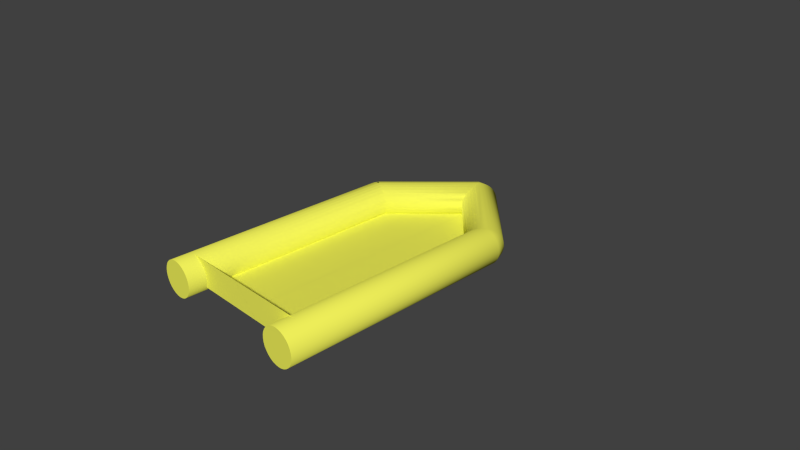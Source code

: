 # Source: dinghy.blend  (saved by Blender 2.76.11; exported with 4.5.12 LTS)
import bpy
from mathutils import Matrix  # noqa: F401  (used for matrix-valued properties, if any)

bpy.ops.wm.read_factory_settings(use_empty=True)
scene = bpy.context.scene
scene.name = 'Scene'

# ---- collections
col_collection_1 = bpy.data.collections.new('Collection 1'); scene.collection.children.link(col_collection_1)

# ---- materials (node trees are filled in below, after node groups)
mat_dinghymaterial = bpy.data.materials.new('DinghyMaterial')
mat_dinghymaterial.alpha_threshold = 0.0
mat_dinghymaterial.use_transparent_shadow = False
mat_dinghymaterial.diffuse_color = (0.85, 0.85, 0.1, 1.0)
mat_dinghymaterial.roughness = 0.5
mat_dinghymaterial.specular_intensity = 0.15

# ---- material node trees

# ---- world
world_world = bpy.data.worlds.new('World'); scene.world = world_world
world_world.color = (0.05088, 0.05088, 0.05088)
world_world.use_sun_shadow = False
world_world.sun_shadow_jitter_overblur = 0.0
world_world.cycles.sampling_method = 'NONE'
world_world.cycles.sample_map_resolution = 256

# ---- cameras
cam_camera = bpy.data.cameras.new('Camera')
cam_camera.clip_end = 100.0
cam_camera.lens = 35.0
cam_camera.sensor_width = 32.0
cam_camera.sensor_height = 18.0
cam_camera.ortho_scale = 7.314
cam_camera.dof.focus_distance = 0.0
cam_camera.dof.aperture_fstop = 128.0

# ---- meshes
me_plane_004 = bpy.data.meshes.new('Plane.004')
me_plane_004.from_pydata([(-1.0, -1.0, 0.0), (1.0, -1.0, 0.0), (-1.0, 0.5, 0.0), (0.0, -1.0, 0.0), (1.0, 0.5, 0.0), (0.0, 1.0, 0.0), (0.0, 0.5, 0.0)], [], [(5, 2, 6), (0, 3, 6, 2), (3, 1, 4, 6), (6, 4, 5)])
me_plane_004.materials.append(mat_dinghymaterial)
me_plane_004.use_remesh_preserve_volume = False
me_plane_004.use_remesh_preserve_attributes = False
me_plane_004.use_mirror_vertex_groups = False
me_plane_004.update()
me_cylinder_013 = bpy.data.meshes.new('Cylinder.013')
me_cylinder_013.from_pydata([(0.0, 1.0, 1.0), (0.0, 1.0, -1.0), (0.0, 1.0, -1.0), (0.0, 1.0, 1.0), (0.0, 1.0, 1.0), (0.1951, 0.9808, -0.931), (-0.1951, 0.9808, -1.0), (-0.1951, 0.9808, 1.0), (-9.537e-07, 1.0, 1.0), (0.1951, 0.9808, 0.9714), (8.583e-06, 1.0, 1.0), (0.1951, 0.9808, 0.9714), (0.0, 1.0, -1.0), (0.0, 0.9808, -1.069), (-0.3827, 0.9239, -1.0), (-0.3827, 0.9239, 1.0), (0.1951, 0.9808, 0.9714), (0.1951, 0.9808, -0.931), (5.657, 1.0, -1.0), (4.768e-07, 0.9239, -1.135), (5.657, 0.9808, -1.069), (-0.5556, 0.8315, -1.0), (-0.5556, 0.8315, 1.0), (-0.7071, 0.7071, 1.0), (0.198, 0.9799, 0.971), (0.3827, 0.9239, -0.8647), (5.576, 0.9808, -0.931), (5.657, 1.0, -1.0), (5.657, 0.9239, -1.135), (4.768e-07, 0.8315, -1.196), (5.795, 0.9808, -1.049), (-0.7071, 0.7071, -1.0), (-1.0, 9.537e-07, 1.0), (0.3827, 0.9239, 0.944), (0.3827, 0.9239, 0.944), (5.576, 0.9808, -0.931), (5.576, 0.9808, -0.931), (5.657, 1.0, -1.0), (5.927, 0.9239, -1.096), (5.657, 0.8315, -1.196), (0.0, 0.7071, -1.25), (5.657, 1.0, -1.0), (-0.8315, 0.5556, -1.0), (-0.8315, 0.5556, 1.0), (-0.9239, 0.3827, 1.0), (0.3827, 0.9239, 0.944), (0.3827, 0.9239, -0.8647), (5.575, 0.9799, -0.93), (14.71, 0.9808, 2.299), (5.657, 1.0, -1.0), (6.05, 0.8315, -1.139), (14.99, 0.9808, 2.201), (15.12, 0.9239, 2.154), (5.657, 0.7071, -1.25), (-4.768e-07, 0.5556, -1.294), (14.85, 1.0, 2.25), (-0.9239, 0.3827, -1.0), (-0.9808, 0.1951, 1.0), (0.3881, 0.921, 0.9432), (0.5556, 0.8315, -0.8036), (5.498, 0.9239, -0.8647), (5.498, 0.9239, -0.8647), (5.657, 1.0, -1.0), (6.157, 0.7071, -1.177), (15.24, 0.8315, 2.111), (5.657, 0.5556, -1.294), (-4.768e-07, 0.3827, -1.327), (-0.9808, 0.1951, -1.0), (-0.7071, -0.7071, 1.0), (-1.0, 7.749e-07, -1.0), (0.5556, 0.8315, 0.9186), (5.498, 0.9239, -0.8647), (5.496, 0.921, -0.8628), (14.58, 0.9239, 2.346), (6.245, 0.5556, -1.208), (15.35, 0.7071, 2.073), (15.44, 0.5556, 2.042), (5.657, 0.3827, -1.327), (4.768e-07, 0.1951, -1.347), (-0.9239, -0.3827, 1.0), (0.0, -1.788e-07, -1.354), (-0.9808, -0.1951, -1.0), (-0.9808, -0.1951, 1.0), (0.5556, 0.8315, 0.9186), (0.5556, 0.8315, -0.8036), (5.427, 0.8315, -0.8036), (5.427, 0.8315, -0.8036), (6.31, 0.3827, -1.231), (15.56, 3.289e-07, 2.0), (14.26, 0.5556, 2.458), (5.657, 0.1951, -1.347), (-0.8315, -0.5556, 1.0), (-0.3827, -0.9239, 1.0), (4.768e-07, -0.1951, -1.347), (5.657, -3.278e-07, -1.354), (-0.9239, -0.3827, -1.0), (0.5627, 0.8256, 0.9176), (0.7071, 0.7071, -0.75), (14.46, 0.8315, 2.389), (6.35, 0.1951, -1.245), (15.5, 0.3827, 2.019), (15.35, -0.7071, 2.073), (14.16, -0.1951, 2.495), (-0.7071, -0.7071, -1.0), (-0.8315, -0.5556, -1.0), (-0.5556, -0.8315, 1.0), (-0.1951, -0.9808, 1.0), (-4.768e-07, -0.3827, -1.327), (5.657, -0.1951, -1.347), (6.364, 1.788e-07, -1.25), (0.7071, 0.7071, 0.8964), (0.7071, 0.7071, 0.8964), (5.427, 0.8315, -0.8036), (5.424, 0.8256, -0.8011), (15.54, 0.1951, 2.005), (15.5, -0.3827, 2.019), (14.16, 0.1951, 2.495), (14.35, 0.7071, 2.427), (-4.768e-07, -0.5556, -1.294), (0.0, -0.7071, -1.25), (-0.5556, -0.8315, -1.0), (-0.3827, -0.9239, -1.0), (-0.1951, -0.9808, -1.0), (0.0, -1.0, 1.0), (1.24e-05, -1.0, 1.0), (0.0, -1.0, 1.0), (-9.537e-07, -1.0, 1.0), (5.657, -0.3827, -1.327), (6.35, -0.1951, -1.245), (0.7071, 0.7071, 0.8964), (0.7071, 0.7071, -0.75), (5.364, 0.7071, -0.75), (5.364, 0.7071, -0.75), (14.46, -0.8315, 2.389), (15.44, -0.5556, 2.042), (15.54, -0.1951, 2.005), (14.2, 0.3827, 2.481), (14.14, 1.283e-06, 2.5), (5.312, 0.5556, -0.706), (5.657, -0.5556, -1.294), (5.657, -0.7071, -1.25), (4.768e-07, -0.8315, -1.196), (4.768e-07, -0.9239, -1.135), (4.768e-07, -0.9808, -1.069), (0.0, -1.0, -1.0), (0.1951, -0.9808, -0.931), (0.1951, -0.9808, 0.9714), (6.31, -0.3827, -1.231), (0.7147, 0.6978, 0.8953), (0.8315, 0.5556, -0.706), (15.12, -0.9239, 2.154), (14.26, -0.5556, 2.458), (6.245, -0.5556, -1.208), (6.157, -0.7071, -1.177), (5.274, 0.3827, -0.6734), (5.251, 0.1951, -0.6532), (5.243, 5.364e-07, -0.6464), (5.243, 1.073e-06, -0.6464), (5.312, 0.5556, -0.706), (5.657, -0.8315, -1.196), (5.657, -0.9239, -1.135), (5.657, -0.9808, -1.069), (5.657, -1.0, -1.0), (0.1951, -0.9808, -0.931), (0.1951, -0.9808, 0.9714), (0.8315, 0.5556, 0.8782), (0.8315, 0.5556, -0.706), (5.364, 0.7071, -0.75), (14.71, -0.9808, 2.299), (15.24, -0.8315, 2.111), (14.2, -0.3827, 2.481), (14.35, -0.7071, 2.427), (6.05, -0.8315, -1.139), (5.251, 0.1951, -0.6532), (5.251, -0.1951, -0.6532), (5.243, 5.96e-07, -0.6464), (5.361, 0.6978, -0.7473), (5.927, -0.9239, -1.096), (5.795, -0.9808, -1.049), (-1.431e-06, -1.0, -1.0), (5.576, -0.9808, -0.931), (5.576, -0.9808, -0.931), (0.3827, -0.9239, -0.8647), (0.198, -0.9799, 0.971), (0.1951, -0.9808, 0.9714), (0.8382, 0.5429, 0.8772), (0.9239, 0.3827, -0.6734), (14.58, -0.9239, 2.346), (14.99, -0.9808, 2.201), (5.251, -0.1951, -0.6532), (5.274, -0.3827, -0.6734), (5.364, -0.7071, -0.75), (5.312, -0.5556, -0.706), (5.31, 0.5429, -0.7036), (5.272, 0.3673, -0.6717), (0.9808, 0.1951, -0.6532), (5.25, -0.178, -0.6526), (1.0, 7.749e-07, -0.6464), (1.0, -1.192e-07, -0.6464), (5.25, 0.178, -0.6526), (5.657, -1.0, -1.0), (0.3827, -0.9239, 0.944), (0.9239, 0.3827, 0.8647), (5.427, -0.8315, -0.8036), (5.498, -0.9239, -0.8647), (14.85, -1.0, 2.25), (5.274, -0.3827, -0.6734), (5.31, -0.5429, -0.7036), (5.274, -0.3827, -0.6734), (5.424, -0.8256, -0.8011), (5.364, -0.7071, -0.75), (5.312, -0.5556, -0.706), (5.274, 0.3827, -0.6734), (5.274, 0.3827, -0.6734), (0.9239, 0.3827, -0.6734), (1.0, 1.192e-07, 0.8536), (1.0, 1.788e-07, 0.8536), (0.9808, 0.1951, -0.6532), (5.657, -1.0, -1.0), (5.576, -0.9808, -0.931), (0.3827, -0.9239, -0.8647), (0.3827, -0.9239, 0.944), (0.9239, 0.3827, 0.8647), (5.498, -0.9239, -0.8647), (5.427, -0.8315, -0.8036), (5.575, -0.9799, -0.93), (5.272, -0.3673, -0.6717), (0.9239, -0.3827, -0.6734), (5.364, -0.7071, -0.75), (5.361, -0.6978, -0.7473), (0.9825, -0.178, 0.8561), (0.9825, 0.178, 0.8561), (1.0, 4.768e-07, 0.8536), (0.9808, 0.1951, 0.8564), (0.5556, -0.8315, -0.8036), (0.3881, -0.921, 0.9432), (0.3827, -0.9239, 0.944), (0.9286, 0.3673, 0.864), (5.496, -0.921, -0.8628), (0.7071, -0.7071, -0.75), (5.498, -0.9239, -0.8647), (0.9808, -0.1951, -0.6532), (0.9239, -0.3827, -0.6734), (0.8315, -0.5556, -0.706), (0.9808, -0.1951, 0.8564), (0.9808, -0.1951, 0.8564), (0.9808, 0.1951, 0.8564), (0.5556, -0.8315, 0.9186), (0.5556, -0.8315, -0.8036), (0.9808, -0.1951, -0.6532), (0.9239, -0.3827, 0.8647), (0.9239, -0.3827, 0.8647), (0.7071, -0.7071, -0.75), (0.9808, -0.1951, 0.8564), (0.5627, -0.8256, 0.9176), (0.5556, -0.8315, 0.9186), (0.8315, -0.5556, -0.706), (0.9286, -0.3673, 0.864), (0.9239, -0.3827, 0.8647), (0.8382, -0.5429, 0.8772), (0.7071, -0.7071, 0.8964), (0.7071, -0.7071, 0.8964), (0.8315, -0.5556, 0.8782), (0.7147, -0.6978, 0.8953), (0.7071, -0.7071, 0.8964), (-1.431e-06, -1.0, -1.0), (0.0, -1.0, -1.0), (-0.1951, -0.9808, -1.0), (4.768e-07, -0.9808, -1.069), (0.0, 1.0, 1.0), (9.192, 1.0, 4.25), (9.33, 0.9808, 4.201), (-0.1379, -0.9808, 1.049), (-0.2706, -0.9239, 1.096), (-0.3928, -0.8315, 1.139), (-0.5, -0.7071, 1.177), (-0.5879, -0.5556, 1.208), (-0.6533, -0.3827, 1.231), (-0.6935, -0.1951, 1.245), (-0.7071, 1.431e-06, 1.25), (-0.6935, 0.1951, 1.245), (-0.6533, 0.3827, 1.231), (-0.5879, 0.5556, 1.208), (-0.5, 0.7071, 1.177), (-0.3928, 0.8315, 1.139), (-0.2706, 0.9239, 1.096), (-0.1379, 0.9808, 1.049), (9.054, 0.9808, 4.299), (8.922, 0.9239, 4.346), (8.8, 0.8315, 4.389), (8.692, 0.7071, 4.427), (8.604, 0.5556, 4.458), (8.539, 0.3827, 4.481), (8.499, 0.1951, 4.495), (8.485, 1.461e-06, 4.5), (8.499, -0.1951, 4.495), (8.539, -0.3827, 4.481), (8.604, -0.5556, 4.458), (8.692, -0.7071, 4.427), (8.8, -0.8315, 4.389), (8.922, -0.9239, 4.346), (9.054, -0.9808, 4.299), (9.192, -1.0, 4.25), (9.33, -0.9808, 4.201), (9.463, -0.9239, 4.154), (9.585, -0.8315, 4.111), (9.692, -0.7071, 4.073), (9.78, -0.5556, 4.042), (9.846, -0.3827, 4.019), (9.886, -0.1951, 4.005), (9.899, 5.077e-07, 4.0), (9.886, 0.1951, 4.005), (9.846, 0.3827, 4.019), (9.78, 0.5556, 4.042), (9.692, 0.7071, 4.073), (9.585, 0.8315, 4.111), (9.463, 0.9239, 4.154)], [], [(0, 1, 2, 3), (4, 5, 1, 0), (3, 2, 6, 7, 8), (9, 5, 4, 10, 11), (1, 5, 26, 36, 27, 37, 18, 12), (6, 2, 12, 13), (14, 15, 7, 6), (16, 17, 5, 9), (6, 13, 19, 14), (12, 18, 20, 13), (21, 22, 15, 14), (24, 25, 17, 16), (5, 17, 35, 26), (13, 20, 28, 19), (14, 19, 29, 21), (20, 18, 41, 30), (31, 23, 22, 21), (33, 25, 24, 34), (17, 25, 47, 35), (28, 20, 30, 38), (19, 28, 39, 29), (31, 21, 29, 40), (42, 43, 23, 31), (45, 46, 25, 33), (35, 47, 61, 73, 48, 36, 26), (49, 18, 37), (27, 36, 48, 55, 41), (39, 28, 38, 50), (30, 51, 52, 38), (29, 39, 53, 40), (31, 40, 54, 42), (41, 55, 51, 30), (56, 44, 43, 42), (58, 59, 46, 45), (25, 46, 71, 60), (25, 60, 61, 47), (62, 18, 49), (53, 39, 50, 63), (38, 52, 64, 50), (40, 53, 65, 54), (56, 42, 54, 66), (67, 57, 44, 56), (69, 32, 57, 67), (70, 59, 58), (71, 46, 59, 72), (65, 53, 63, 74), (50, 64, 75, 63), (187, 168, 205, 188, 150, 169, 101, 134, 115, 135, 88, 114, 100, 76, 75, 64, 52, 51, 55, 48, 73, 98, 117, 89, 136, 116, 137, 102, 170, 151, 171, 133), (54, 65, 77, 66), (67, 56, 66, 78), (69, 67, 78, 80), (81, 82, 32, 69), (83, 84, 59, 70), (71, 72, 86, 98, 73, 61, 60), (59, 85, 86, 72), (77, 65, 74, 87), (63, 75, 76, 74), (66, 77, 90, 78), (81, 69, 80, 93), (78, 90, 94, 80), (95, 79, 82, 81), (96, 97, 84, 83), (59, 84, 112, 85), (112, 113, 132, 117, 98, 86, 85), (99, 90, 77, 87), (74, 76, 100, 87), (103, 68, 91, 104), (104, 91, 79, 95), (95, 81, 93, 107), (80, 94, 108, 93), (109, 94, 90, 99), (110, 97, 96, 111), (112, 84, 97, 113), (87, 100, 114, 99), (104, 118, 119, 103), (120, 105, 68, 103), (95, 107, 118, 104), (121, 92, 105, 120), (122, 106, 92, 121), (93, 108, 127, 107), (109, 128, 108, 94), (99, 114, 88, 109), (129, 130, 97, 110), (97, 131, 132, 113), (118, 139, 140, 119), (103, 119, 141, 120), (107, 127, 139, 118), (120, 141, 142, 121), (121, 142, 143, 122), (123, 106, 122, 144), (124, 123, 144, 145, 146), (127, 108, 128, 147), (109, 88, 135, 128), (148, 149, 166, 130, 129), (97, 130, 167, 131), (176, 138, 89, 117, 132, 131, 167), (152, 134, 101, 153), (147, 115, 134, 152), (128, 135, 115, 147), (136, 89, 138, 158, 193, 154), (116, 136, 154, 212, 213, 194, 155), (102, 137, 157, 175, 156, 196, 174), (140, 139, 152, 153), (119, 140, 159, 141), (139, 127, 147, 152), (141, 159, 160, 142), (142, 160, 161, 143), (143, 144, 122), (179, 162, 200, 180, 145, 144), (146, 145, 163, 164), (165, 149, 148), (153, 101, 169, 172), (155, 173, 199, 157, 137, 116), (166, 158, 138, 176), (159, 140, 153, 172), (160, 159, 172, 177), (161, 160, 177, 178), (161, 162, 179, 143), (163, 145, 180, 181), (163, 182, 183, 184, 164), (185, 186, 149, 165), (149, 186, 193, 158, 166), (167, 130, 166, 176), (172, 169, 150, 177), (174, 189, 226, 206, 170, 102), (208, 190, 207, 211, 151, 170, 206), (228, 209, 224, 133, 171, 210, 191), (211, 192, 229, 210, 171, 151), (195, 173, 155, 194), (175, 197, 198, 156), (197, 175, 157, 199), (161, 178, 218, 162), (177, 150, 188, 178), (163, 181, 219, 225, 182), (183, 182, 201), (202, 186, 185), (224, 203, 238, 223, 187, 133), (168, 187, 223, 204, 240, 225, 219), (186, 212, 154, 193), (213, 214, 195, 194), (173, 195, 217, 197, 199), (156, 198, 196), (174, 196, 198, 241, 189), (215, 198, 197, 216), (178, 188, 205, 218), (200, 162, 218), (201, 182, 220, 221), (222, 214, 186, 202), (190, 227, 207), (190, 208, 242, 227), (229, 243, 256, 252, 191, 210), (211, 207, 227, 243, 192), (186, 214, 213, 212), (195, 214, 222, 237, 217), (230, 198, 215), (216, 197, 231, 232), (231, 197, 217, 233), (218, 205, 168, 219, 181, 180, 200), (220, 182, 240, 204), (220, 234, 235, 236, 221), (209, 239, 248, 203, 224), (223, 238, 248, 234, 220, 204), (241, 249, 242, 208, 206, 226), (189, 241, 226), (228, 191, 252, 239), (228, 239, 209), (192, 243, 229), (241, 198, 230, 244, 245), (233, 217, 237, 246), (240, 182, 225), (235, 234, 247), (203, 248, 238), (250, 227, 242, 251), (253, 249, 241, 245), (247, 234, 248, 239, 254, 255), (243, 227, 259, 262, 256), (242, 249, 257, 258, 251), (259, 227, 250), (260, 239, 252, 261), (257, 249, 253), (254, 239, 260), (252, 256, 263, 264, 261), (263, 256, 262), (10, 269, 270, 271, 11), (286, 287, 270, 269), (271, 270, 287, 288, 289, 290, 291, 292, 293, 294, 295, 296, 297, 298, 299, 300, 301, 302, 303, 304, 305, 306, 307, 308, 309, 310, 311, 312, 313, 314, 315, 316), (11, 271, 316, 34, 24, 16, 9), (125, 302, 301, 272, 126), (272, 301, 300, 273), (273, 300, 299, 274), (274, 299, 298, 275), (275, 298, 297, 276), (276, 297, 296, 277), (277, 296, 295, 278), (278, 295, 294, 279), (279, 294, 293, 280), (280, 293, 292, 281), (281, 292, 291, 282), (282, 291, 290, 283), (283, 290, 289, 284), (284, 289, 288, 285), (285, 288, 287, 286), (184, 303, 302, 125, 124, 146, 164), (236, 304, 303, 184, 183, 201, 221), (255, 305, 304, 236, 235, 247), (264, 306, 305, 255, 254, 260, 261), (262, 307, 306, 264, 263), (258, 308, 307, 262, 259, 250, 251), (244, 309, 308, 258, 257, 253, 245), (232, 310, 309, 244, 230, 215, 216), (246, 311, 310, 232, 231, 233), (202, 312, 311, 246, 237, 222), (165, 313, 312, 202, 185), (111, 314, 313, 165, 148, 129, 110), (83, 315, 314, 111, 96), (34, 316, 315, 83, 70, 58, 45, 33), (265, 266, 267), (265, 267, 266), (265, 266, 268), (265, 268, 266), (7, 269, 286, 8), (7, 15, 285, 286), (15, 22, 284, 285), (22, 23, 283, 284), (23, 43, 282, 283), (43, 44, 281, 282), (44, 57, 280, 281), (57, 32, 279, 280), (32, 82, 278, 279), (82, 79, 277, 278), (79, 91, 276, 277), (91, 68, 275, 276), (68, 105, 274, 275), (105, 92, 273, 274), (92, 106, 272, 273), (123, 272, 126, 106), (272, 106, 126)])
me_cylinder_013.polygons.foreach_set('use_smooth', [1, 1, 1, 1, 1, 1, 1, 1, 1, 1, 1, 1, 1, 1, 1, 1, 1, 1, 1, 1, 1, 1, 1, 1, 1, 1, 1, 1, 1, 1, 1, 1, 1, 1, 1, 1, 1, 1, 1, 1, 1, 1, 1, 1, 1, 1, 1, 0, 1, 1, 1, 1, 1, 1, 1, 1, 1, 1, 1, 1, 1, 1, 1, 1, 1, 1, 1, 1, 1, 1, 1, 1, 1, 1, 1, 1, 1, 1, 1, 1, 1, 1, 1, 1, 1, 1, 1, 1, 1, 1, 1, 1, 1, 1, 1, 1, 1, 1, 1, 1, 1, 1, 1, 1, 1, 1, 1, 1, 1, 1, 1, 1, 1, 1, 1, 1, 1, 1, 1, 1, 1, 1, 1, 1, 1, 1, 1, 1, 1, 1, 1, 1, 1, 1, 1, 1, 1, 1, 1, 1, 1, 1, 1, 1, 1, 1, 1, 1, 1, 1, 1, 1, 1, 1, 1, 1, 1, 1, 1, 1, 1, 1, 1, 1, 1, 1, 1, 1, 1, 1, 1, 1, 1, 1, 1, 1, 1, 1, 1, 1, 1, 1, 1, 1, 1, 0, 1, 1, 1, 1, 1, 1, 1, 1, 1, 1, 1, 1, 1, 1, 1, 1, 1, 1, 1, 1, 1, 1, 1, 1, 1, 1, 1, 1, 1, 1, 1, 1, 1, 1, 1, 1, 1, 1, 1, 1, 1, 1, 1, 1, 1, 1, 1, 1, 1, 1, 1])
me_cylinder_013.materials.append(mat_dinghymaterial)
me_cylinder_013.use_remesh_preserve_volume = False
me_cylinder_013.use_remesh_preserve_attributes = False
me_cylinder_013.use_mirror_vertex_groups = False
me_cylinder_013.update()
me_plane_003 = bpy.data.meshes.new('Plane.003')
me_plane_003.from_pydata([(-1.0, -1.0, 0.0), (1.0, -1.0, 0.0), (-1.0, 0.5, 5.464e-09), (1.0, 0.5, 5.464e-09)], [], [(0, 1, 3, 2)])
me_plane_003.materials.append(mat_dinghymaterial)
me_plane_003.use_remesh_preserve_volume = False
me_plane_003.use_remesh_preserve_attributes = False
me_plane_003.use_mirror_vertex_groups = False
me_plane_003.update()
me_plane_002 = bpy.data.meshes.new('Plane.002')
me_plane_002.from_pydata([(-1.0, -1.0, 0.0), (1.0, -1.0, 0.0), (-1.0, 0.5, 5.464e-09), (1.0, 0.5, 5.464e-09)], [], [(0, 1, 3, 2)])
me_plane_002.materials.append(mat_dinghymaterial)
me_plane_002.use_remesh_preserve_volume = False
me_plane_002.use_remesh_preserve_attributes = False
me_plane_002.use_mirror_vertex_groups = False
me_plane_002.update()
me_plane_001 = bpy.data.meshes.new('Plane.001')
me_plane_001.from_pydata([(-1.0, -1.0, 0.0), (1.0, -1.0, 0.0), (-1.0, 0.5, 0.0), (0.0, -1.0, 0.0), (1.0, 0.5, 0.0), (0.0, 1.0, 0.0), (0.0, 0.5, 0.0)], [], [(5, 2, 6), (0, 3, 6, 2), (3, 1, 4, 6), (6, 4, 5)])
me_plane_001.materials.append(mat_dinghymaterial)
me_plane_001.use_remesh_preserve_volume = False
me_plane_001.use_remesh_preserve_attributes = False
me_plane_001.use_mirror_vertex_groups = False
me_plane_001.update()

# ---- objects
ob_plane_003 = bpy.data.objects.new('Plane.003', me_plane_004)
ob_cylinder_003 = bpy.data.objects.new('Cylinder.003', me_cylinder_013)
ob_plane_002 = bpy.data.objects.new('Plane.002', me_plane_003)
ob_plane_001 = bpy.data.objects.new('Plane.001', me_plane_002)
ob_plane = bpy.data.objects.new('Plane', me_plane_001)
ob_camera = bpy.data.objects.new('Camera', cam_camera)

# ---- transforms, parenting, visibility, modifiers, constraints
ob_plane_003.location = (0.0, 0.0, 0.0)
ob_plane_003.rotation_euler = (-0.0, -3.142, -0.0)
ob_plane_003.scale = (1.0, 2.0, 1.0)
ob_plane_003.lineart.crease_threshold = 0.0
ob_cylinder_003.location = (-0.5, 1.5, 0.125)
ob_cylinder_003.rotation_euler = (1.571, -0.0, -0.7854)
ob_cylinder_003.scale = (0.25, 0.25, 0.7071)
ob_cylinder_003.lineart.crease_threshold = 0.0
ob_plane_002.location = (0.0, -2.0, 0.25)
ob_plane_002.rotation_euler = (1.571, 0.0, 3.142)
ob_plane_002.scale = (1.0, 0.25, 1.0)
ob_plane_002.lineart.crease_threshold = 0.0
ob_plane_001.location = (0.0, -2.0, 0.25)
ob_plane_001.rotation_euler = (1.571, 0.0, 0.0)
ob_plane_001.scale = (1.0, 0.25, 1.0)
ob_plane_001.lineart.crease_threshold = 0.0
ob_plane.location = (0.0, 0.0, 0.0)
ob_plane.scale = (1.0, 2.0, 1.0)
ob_plane.lineart.crease_threshold = 0.0
ob_camera.location = (7.481, -6.508, 5.344)
ob_camera.rotation_euler = (1.109, 0.01082, 0.8149)
ob_camera.lock_rotations_4d = False
ob_camera.empty_display_type = 'ARROWS'
ob_camera.color = (0.0, 0.0, 0.0, 0.0)
ob_camera.display_type = 'WIRE'
ob_camera.lineart.crease_threshold = 0.0

# ---- collection membership
col_collection_1.objects.link(ob_plane_003)
col_collection_1.objects.link(ob_cylinder_003)
col_collection_1.objects.link(ob_plane_002)
col_collection_1.objects.link(ob_plane_001)
col_collection_1.objects.link(ob_plane)
col_collection_1.objects.link(ob_camera)

# ---- scene / render settings (as saved in the file)
scene.camera = ob_camera
scene.frame_start = 1; scene.frame_end = 250; scene.frame_set(1)
scene.render.engine = 'BLENDER_EEVEE_NEXT'
scene.render.resolution_percentage = 50
scene.render.dither_intensity = 0.0
scene.cycles.use_denoising = False
scene.cycles.samples = 10
scene.cycles.sampling_pattern = 'TABULATED_SOBOL'
scene.cycles.light_sampling_threshold = 0.0
scene.cycles.use_adaptive_sampling = False
scene.cycles.use_light_tree = False
scene.cycles.blur_glossy = 0.0
scene.cycles.pixel_filter_type = 'GAUSSIAN'
scene.cycles.sample_clamp_indirect = 0.0
scene.view_settings.view_transform = 'Standard'
bpy.context.view_layer.update()

# ---- added for rendering (the .blend has no usable light): sun
light_auto_sun = bpy.data.lights.new('AutoSun', 'SUN')
light_auto_sun.energy = 3.0
light_auto_sun.angle = 0.0523599
ob_auto_sun = bpy.data.objects.new('AutoSun', light_auto_sun)
scene.collection.objects.link(ob_auto_sun)
ob_auto_sun.rotation_euler = (0.872665, 0.174533, 0.523599)
bpy.context.view_layer.update()
